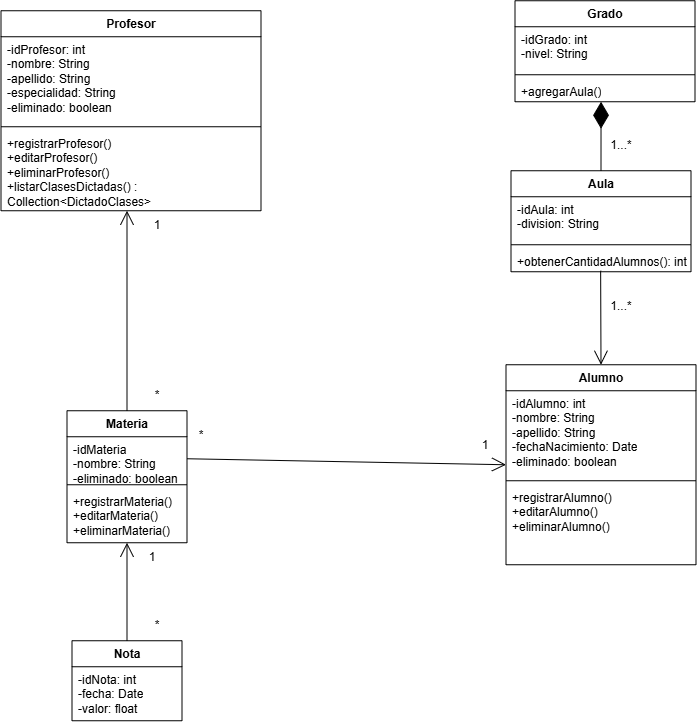

The diagram above was exported from draw.io. Its source (the exported page's mxGraphModel, read from the mxfile embedded in the PNG):
<mxGraphModel dx="1373" dy="749" grid="1" gridSize="10" guides="1" tooltips="1" connect="1" arrows="1" fold="1" page="1" pageScale="1" pageWidth="850" pageHeight="1100" math="0" shadow="0">
  <root>
    <mxCell id="0" />
    <mxCell id="1" parent="0" />
    <mxCell id="QLUZ8pHVCzr3ZmlFzs7x-1" parent="1" style="swimlane;fontStyle=1;align=center;verticalAlign=top;childLayout=stackLayout;horizontal=1;startSize=26;horizontalStack=0;resizeParent=1;resizeParentMax=0;resizeLast=0;collapsible=1;marginBottom=0;whiteSpace=wrap;html=1;" value="Alumno" vertex="1">
      <mxGeometry height="200" width="190" x="595" y="384" as="geometry" />
    </mxCell>
    <mxCell id="QLUZ8pHVCzr3ZmlFzs7x-2" parent="QLUZ8pHVCzr3ZmlFzs7x-1" style="text;strokeColor=none;fillColor=none;align=left;verticalAlign=top;spacingLeft=4;spacingRight=4;overflow=hidden;rotatable=0;points=[[0,0.5],[1,0.5]];portConstraint=eastwest;whiteSpace=wrap;html=1;" value="-idAlumno: int&lt;div&gt;-nombre: String&lt;/div&gt;&lt;div&gt;-apellido: String&lt;/div&gt;&lt;div&gt;-fechaNacimiento: Date&lt;/div&gt;&lt;div&gt;-eliminado: boolean&lt;/div&gt;" vertex="1">
      <mxGeometry height="86" width="190" y="26" as="geometry" />
    </mxCell>
    <mxCell id="QLUZ8pHVCzr3ZmlFzs7x-3" parent="QLUZ8pHVCzr3ZmlFzs7x-1" style="line;strokeWidth=1;fillColor=none;align=left;verticalAlign=middle;spacingTop=-1;spacingLeft=3;spacingRight=3;rotatable=0;labelPosition=right;points=[];portConstraint=eastwest;strokeColor=inherit;" value="" vertex="1">
      <mxGeometry height="8" width="190" y="112" as="geometry" />
    </mxCell>
    <mxCell id="QLUZ8pHVCzr3ZmlFzs7x-4" parent="QLUZ8pHVCzr3ZmlFzs7x-1" style="text;strokeColor=none;fillColor=none;align=left;verticalAlign=top;spacingLeft=4;spacingRight=4;overflow=hidden;rotatable=0;points=[[0,0.5],[1,0.5]];portConstraint=eastwest;whiteSpace=wrap;html=1;" value="+registrarAlumno()&lt;div&gt;+editarAlumno()&lt;/div&gt;&lt;div&gt;+eliminarAlumno()&lt;/div&gt;&lt;div&gt;&lt;br&gt;&lt;/div&gt;" vertex="1">
      <mxGeometry height="80" width="190" y="120" as="geometry" />
    </mxCell>
    <mxCell id="QLUZ8pHVCzr3ZmlFzs7x-5" parent="1" style="swimlane;fontStyle=1;align=center;verticalAlign=top;childLayout=stackLayout;horizontal=1;startSize=26;horizontalStack=0;resizeParent=1;resizeParentMax=0;resizeLast=0;collapsible=1;marginBottom=0;whiteSpace=wrap;html=1;" value="Profesor" vertex="1">
      <mxGeometry height="200" width="260" x="90" y="30" as="geometry" />
    </mxCell>
    <mxCell id="QLUZ8pHVCzr3ZmlFzs7x-6" parent="QLUZ8pHVCzr3ZmlFzs7x-5" style="text;strokeColor=none;fillColor=none;align=left;verticalAlign=top;spacingLeft=4;spacingRight=4;overflow=hidden;rotatable=0;points=[[0,0.5],[1,0.5]];portConstraint=eastwest;whiteSpace=wrap;html=1;" value="-idProfesor: int&lt;div&gt;-nombre: String&lt;/div&gt;&lt;div&gt;-apellido: String&lt;/div&gt;&lt;div&gt;-especialidad: String&lt;/div&gt;&lt;div&gt;-eliminado: boolean&lt;/div&gt;" vertex="1">
      <mxGeometry height="86" width="260" y="26" as="geometry" />
    </mxCell>
    <mxCell id="QLUZ8pHVCzr3ZmlFzs7x-7" parent="QLUZ8pHVCzr3ZmlFzs7x-5" style="line;strokeWidth=1;fillColor=none;align=left;verticalAlign=middle;spacingTop=-1;spacingLeft=3;spacingRight=3;rotatable=0;labelPosition=right;points=[];portConstraint=eastwest;strokeColor=inherit;" value="" vertex="1">
      <mxGeometry height="8" width="260" y="112" as="geometry" />
    </mxCell>
    <mxCell id="QLUZ8pHVCzr3ZmlFzs7x-8" parent="QLUZ8pHVCzr3ZmlFzs7x-5" style="text;strokeColor=none;fillColor=none;align=left;verticalAlign=top;spacingLeft=4;spacingRight=4;overflow=hidden;rotatable=0;points=[[0,0.5],[1,0.5]];portConstraint=eastwest;whiteSpace=wrap;html=1;" value="+registrarProfesor()&lt;div&gt;+editarProfesor()&lt;/div&gt;&lt;div&gt;+eliminarProfesor()&lt;/div&gt;&lt;div&gt;+listarClasesDictadas() : Collection&amp;lt;DictadoClases&amp;gt;&lt;/div&gt;&lt;div&gt;&lt;br&gt;&lt;/div&gt;" vertex="1">
      <mxGeometry height="80" width="260" y="120" as="geometry" />
    </mxCell>
    <mxCell id="QLUZ8pHVCzr3ZmlFzs7x-13" parent="1" style="swimlane;fontStyle=1;align=center;verticalAlign=top;childLayout=stackLayout;horizontal=1;startSize=26;horizontalStack=0;resizeParent=1;resizeParentMax=0;resizeLast=0;collapsible=1;marginBottom=0;whiteSpace=wrap;html=1;" value="Nota" vertex="1">
      <mxGeometry height="80" width="110" x="161" y="660" as="geometry">
        <mxRectangle height="30" width="70" x="70" y="360" as="alternateBounds" />
      </mxGeometry>
    </mxCell>
    <mxCell id="QLUZ8pHVCzr3ZmlFzs7x-14" parent="QLUZ8pHVCzr3ZmlFzs7x-13" style="text;strokeColor=none;fillColor=none;align=left;verticalAlign=top;spacingLeft=4;spacingRight=4;overflow=hidden;rotatable=0;points=[[0,0.5],[1,0.5]];portConstraint=eastwest;whiteSpace=wrap;html=1;" value="-idNota: int&lt;div&gt;-fecha: Date&lt;/div&gt;&lt;div&gt;-valor: float&lt;/div&gt;" vertex="1">
      <mxGeometry height="54" width="110" y="26" as="geometry" />
    </mxCell>
    <mxCell id="QLUZ8pHVCzr3ZmlFzs7x-18" parent="1" style="swimlane;fontStyle=1;align=center;verticalAlign=top;childLayout=stackLayout;horizontal=1;startSize=26;horizontalStack=0;resizeParent=1;resizeParentMax=0;resizeLast=0;collapsible=1;marginBottom=0;whiteSpace=wrap;html=1;" value="Materia" vertex="1">
      <mxGeometry height="132" width="120" x="156" y="430" as="geometry" />
    </mxCell>
    <mxCell id="QLUZ8pHVCzr3ZmlFzs7x-19" parent="QLUZ8pHVCzr3ZmlFzs7x-18" style="text;strokeColor=none;fillColor=none;align=left;verticalAlign=top;spacingLeft=4;spacingRight=4;overflow=hidden;rotatable=0;points=[[0,0.5],[1,0.5]];portConstraint=eastwest;whiteSpace=wrap;html=1;" value="&lt;div&gt;-idMateria&lt;/div&gt;&lt;div&gt;-nombre: String&lt;/div&gt;&lt;div&gt;-eliminado: boolean&lt;/div&gt;" vertex="1">
      <mxGeometry height="44" width="120" y="26" as="geometry" />
    </mxCell>
    <mxCell id="QLUZ8pHVCzr3ZmlFzs7x-20" parent="QLUZ8pHVCzr3ZmlFzs7x-18" style="line;strokeWidth=1;fillColor=none;align=left;verticalAlign=middle;spacingTop=-1;spacingLeft=3;spacingRight=3;rotatable=0;labelPosition=right;points=[];portConstraint=eastwest;strokeColor=inherit;" value="" vertex="1">
      <mxGeometry height="8" width="120" y="70" as="geometry" />
    </mxCell>
    <mxCell id="QLUZ8pHVCzr3ZmlFzs7x-21" parent="QLUZ8pHVCzr3ZmlFzs7x-18" style="text;strokeColor=none;fillColor=none;align=left;verticalAlign=top;spacingLeft=4;spacingRight=4;overflow=hidden;rotatable=0;points=[[0,0.5],[1,0.5]];portConstraint=eastwest;whiteSpace=wrap;html=1;" value="+registrarMateria()&lt;div&gt;+editarMateria()&lt;/div&gt;&lt;div&gt;+eliminarMateria()&lt;/div&gt;" vertex="1">
      <mxGeometry height="54" width="120" y="78" as="geometry" />
    </mxCell>
    <mxCell id="QLUZ8pHVCzr3ZmlFzs7x-22" parent="1" style="swimlane;fontStyle=1;align=center;verticalAlign=top;childLayout=stackLayout;horizontal=1;startSize=26;horizontalStack=0;resizeParent=1;resizeParentMax=0;resizeLast=0;collapsible=1;marginBottom=0;whiteSpace=wrap;html=1;" value="Aula" vertex="1">
      <mxGeometry height="101" width="180" x="600" y="190" as="geometry" />
    </mxCell>
    <mxCell id="QLUZ8pHVCzr3ZmlFzs7x-23" parent="QLUZ8pHVCzr3ZmlFzs7x-22" style="text;strokeColor=none;fillColor=none;align=left;verticalAlign=top;spacingLeft=4;spacingRight=4;overflow=hidden;rotatable=0;points=[[0,0.5],[1,0.5]];portConstraint=eastwest;whiteSpace=wrap;html=1;" value="-idAula: int&lt;div&gt;-division: String&lt;/div&gt;" vertex="1">
      <mxGeometry height="44" width="180" y="26" as="geometry" />
    </mxCell>
    <mxCell id="QLUZ8pHVCzr3ZmlFzs7x-24" parent="QLUZ8pHVCzr3ZmlFzs7x-22" style="line;strokeWidth=1;fillColor=none;align=left;verticalAlign=middle;spacingTop=-1;spacingLeft=3;spacingRight=3;rotatable=0;labelPosition=right;points=[];portConstraint=eastwest;strokeColor=inherit;" value="" vertex="1">
      <mxGeometry height="8" width="180" y="70" as="geometry" />
    </mxCell>
    <mxCell id="QLUZ8pHVCzr3ZmlFzs7x-25" parent="QLUZ8pHVCzr3ZmlFzs7x-22" style="text;strokeColor=none;fillColor=none;align=left;verticalAlign=top;spacingLeft=4;spacingRight=4;overflow=hidden;rotatable=0;points=[[0,0.5],[1,0.5]];portConstraint=eastwest;whiteSpace=wrap;html=1;" value="+obtenerCantidadAlumnos(): int" vertex="1">
      <mxGeometry height="23" width="180" y="78" as="geometry" />
    </mxCell>
    <mxCell id="QLUZ8pHVCzr3ZmlFzs7x-26" parent="1" style="swimlane;fontStyle=1;align=center;verticalAlign=top;childLayout=stackLayout;horizontal=1;startSize=26;horizontalStack=0;resizeParent=1;resizeParentMax=0;resizeLast=0;collapsible=1;marginBottom=0;whiteSpace=wrap;html=1;" value="Grado" vertex="1">
      <mxGeometry height="101" width="180" x="604" y="20" as="geometry" />
    </mxCell>
    <mxCell id="QLUZ8pHVCzr3ZmlFzs7x-27" parent="QLUZ8pHVCzr3ZmlFzs7x-26" style="text;strokeColor=none;fillColor=none;align=left;verticalAlign=top;spacingLeft=4;spacingRight=4;overflow=hidden;rotatable=0;points=[[0,0.5],[1,0.5]];portConstraint=eastwest;whiteSpace=wrap;html=1;" value="-idGrado: int&lt;div&gt;-nivel: String&lt;/div&gt;" vertex="1">
      <mxGeometry height="44" width="180" y="26" as="geometry" />
    </mxCell>
    <mxCell id="QLUZ8pHVCzr3ZmlFzs7x-28" parent="QLUZ8pHVCzr3ZmlFzs7x-26" style="line;strokeWidth=1;fillColor=none;align=left;verticalAlign=middle;spacingTop=-1;spacingLeft=3;spacingRight=3;rotatable=0;labelPosition=right;points=[];portConstraint=eastwest;strokeColor=inherit;" value="" vertex="1">
      <mxGeometry height="8" width="180" y="70" as="geometry" />
    </mxCell>
    <mxCell id="QLUZ8pHVCzr3ZmlFzs7x-29" parent="QLUZ8pHVCzr3ZmlFzs7x-26" style="text;strokeColor=none;fillColor=none;align=left;verticalAlign=top;spacingLeft=4;spacingRight=4;overflow=hidden;rotatable=0;points=[[0,0.5],[1,0.5]];portConstraint=eastwest;whiteSpace=wrap;html=1;" value="+agregarAula()" vertex="1">
      <mxGeometry height="23" width="180" y="78" as="geometry" />
    </mxCell>
    <mxCell id="QLUZ8pHVCzr3ZmlFzs7x-30" edge="1" parent="1" source="QLUZ8pHVCzr3ZmlFzs7x-22" style="endArrow=diamondThin;endFill=1;endSize=24;html=1;rounded=0;entryX=0.478;entryY=1;entryDx=0;entryDy=0;entryPerimeter=0;exitX=0.5;exitY=0;exitDx=0;exitDy=0;" target="QLUZ8pHVCzr3ZmlFzs7x-29" value="">
      <mxGeometry relative="1" width="160" as="geometry">
        <mxPoint x="430" y="220" as="sourcePoint" />
        <mxPoint x="590" y="220" as="targetPoint" />
      </mxGeometry>
    </mxCell>
    <mxCell id="QLUZ8pHVCzr3ZmlFzs7x-31" edge="1" parent="1" source="QLUZ8pHVCzr3ZmlFzs7x-25" style="endArrow=open;endFill=1;endSize=12;html=1;rounded=0;exitX=0.498;exitY=0.957;exitDx=0;exitDy=0;exitPerimeter=0;entryX=0.5;entryY=0;entryDx=0;entryDy=0;" target="QLUZ8pHVCzr3ZmlFzs7x-1" value="">
      <mxGeometry relative="1" width="160" as="geometry">
        <mxPoint x="530" y="360" as="sourcePoint" />
        <mxPoint x="690" y="360" as="targetPoint" />
      </mxGeometry>
    </mxCell>
    <mxCell id="QLUZ8pHVCzr3ZmlFzs7x-37" parent="1" style="text;html=1;whiteSpace=wrap;strokeColor=none;fillColor=none;align=center;verticalAlign=middle;rounded=0;" value="1...*" vertex="1">
      <mxGeometry height="30" width="60" x="680" y="150" as="geometry" />
    </mxCell>
    <mxCell id="QLUZ8pHVCzr3ZmlFzs7x-38" parent="1" style="text;html=1;whiteSpace=wrap;strokeColor=none;fillColor=none;align=center;verticalAlign=middle;rounded=0;" value="1...*" vertex="1">
      <mxGeometry height="30" width="60" x="680" y="311" as="geometry" />
    </mxCell>
    <mxCell id="QLUZ8pHVCzr3ZmlFzs7x-41" parent="1" style="text;html=1;whiteSpace=wrap;strokeColor=none;fillColor=none;align=center;verticalAlign=middle;rounded=0;" value="1" vertex="1">
      <mxGeometry height="30" width="60" x="211" y="562" as="geometry" />
    </mxCell>
    <mxCell id="QLUZ8pHVCzr3ZmlFzs7x-42" parent="1" style="text;html=1;whiteSpace=wrap;strokeColor=none;fillColor=none;align=center;verticalAlign=middle;rounded=0;" value="*" vertex="1">
      <mxGeometry height="30" width="60" x="216" y="630" as="geometry" />
    </mxCell>
    <mxCell id="QLUZ8pHVCzr3ZmlFzs7x-43" parent="1" style="text;html=1;whiteSpace=wrap;strokeColor=none;fillColor=none;align=center;verticalAlign=middle;rounded=0;" value="1" vertex="1">
      <mxGeometry height="30" width="60" x="216" y="230" as="geometry" />
    </mxCell>
    <mxCell id="QLUZ8pHVCzr3ZmlFzs7x-44" parent="1" style="text;html=1;whiteSpace=wrap;strokeColor=none;fillColor=none;align=center;verticalAlign=middle;rounded=0;" value="*" vertex="1">
      <mxGeometry height="30" width="60" x="216" y="400" as="geometry" />
    </mxCell>
    <mxCell id="QLUZ8pHVCzr3ZmlFzs7x-45" parent="1" style="text;html=1;whiteSpace=wrap;strokeColor=none;fillColor=none;align=center;verticalAlign=middle;rounded=0;" value="1" vertex="1">
      <mxGeometry height="30" width="60" x="544" y="450" as="geometry" />
    </mxCell>
    <mxCell id="QLUZ8pHVCzr3ZmlFzs7x-46" parent="1" style="text;html=1;whiteSpace=wrap;strokeColor=none;fillColor=none;align=center;verticalAlign=middle;rounded=0;" value="*" vertex="1">
      <mxGeometry height="30" width="60" x="260" y="440" as="geometry" />
    </mxCell>
    <mxCell id="ky3NX2zNb1NnO425_Q0R-2" edge="1" parent="1" source="QLUZ8pHVCzr3ZmlFzs7x-18" style="endArrow=open;endFill=1;endSize=12;html=1;rounded=0;entryX=0;entryY=0;entryDx=0;entryDy=0;exitX=0.5;exitY=0;exitDx=0;exitDy=0;" target="QLUZ8pHVCzr3ZmlFzs7x-43" value="">
      <mxGeometry relative="1" width="160" as="geometry">
        <mxPoint x="350" y="370" as="sourcePoint" />
        <mxPoint x="510" y="370" as="targetPoint" />
      </mxGeometry>
    </mxCell>
    <mxCell id="ky3NX2zNb1NnO425_Q0R-5" edge="1" parent="1" source="QLUZ8pHVCzr3ZmlFzs7x-13" style="endArrow=open;endFill=1;endSize=12;html=1;rounded=0;entryX=0.5;entryY=1;entryDx=0;entryDy=0;exitX=0.5;exitY=0;exitDx=0;exitDy=0;" target="QLUZ8pHVCzr3ZmlFzs7x-18" value="">
      <mxGeometry relative="1" width="160" as="geometry">
        <mxPoint x="350" y="370" as="sourcePoint" />
        <mxPoint x="510" y="370" as="targetPoint" />
      </mxGeometry>
    </mxCell>
    <mxCell id="3xMXhQfMgkGZmLEQhC1w-2" edge="1" parent="1" source="QLUZ8pHVCzr3ZmlFzs7x-19" style="endArrow=open;endFill=1;endSize=12;html=1;rounded=0;entryX=0;entryY=0.5;entryDx=0;entryDy=0;exitX=1;exitY=0.5;exitDx=0;exitDy=0;" target="QLUZ8pHVCzr3ZmlFzs7x-1" value="">
      <mxGeometry relative="1" width="160" as="geometry">
        <mxPoint x="140" y="480" as="sourcePoint" />
        <mxPoint x="300" y="480" as="targetPoint" />
      </mxGeometry>
    </mxCell>
  </root>
</mxGraphModel>